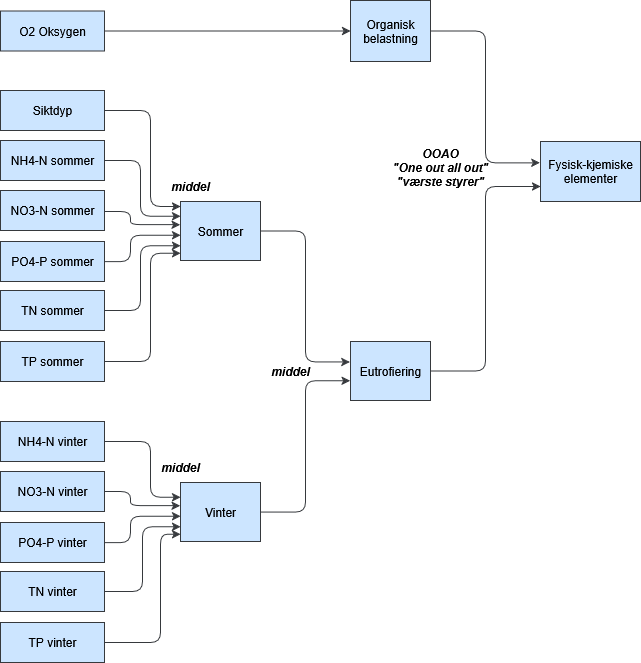

The diagram above was exported from draw.io. Its source (the exported page's mxGraphModel, read from the mxfile embedded in the PNG):
<mxGraphModel dx="1426" dy="891" grid="1" gridSize="10" guides="1" tooltips="1" connect="1" arrows="1" fold="1" page="1" pageScale="1" pageWidth="827" pageHeight="1169" background="light-dark(#FFFFFF,#FFFFFF)" math="0" shadow="0" adaptiveColors="simple">
  <root>
    <mxCell id="0" />
    <mxCell id="1" parent="0" />
    <mxCell id="y_GRqJ1ZzVfy5zHWJSPP-25" value="Fysisk-kjemiske elementer" style="whiteSpace=wrap;html=1;labelBackgroundColor=none;fillColor=#cce5ff;strokeColor=#36393d;fontColor=#000000;" parent="1" vertex="1">
      <mxGeometry x="640" y="240" width="100" height="60" as="geometry" />
    </mxCell>
    <mxCell id="y_GRqJ1ZzVfy5zHWJSPP-29" value="" style="edgeStyle=elbowEdgeStyle;elbow=horizontal;html=1;rounded=1;curved=0;sourcePerimeterSpacing=0;targetPerimeterSpacing=0;startSize=6;endSize=6;entryX=0;entryY=0.75;entryDx=0;entryDy=0;labelBackgroundColor=none;fontColor=#000000;fillColor=#cce5ff;strokeColor=#36393d;exitX=1;exitY=0.5;exitDx=0;exitDy=0;" parent="1" source="2X02libbnEGjVLq_vz0E-27" target="y_GRqJ1ZzVfy5zHWJSPP-25" edge="1">
      <mxGeometry relative="1" as="geometry">
        <mxPoint x="645" y="259" as="targetPoint" />
        <mxPoint x="535" y="409" as="sourcePoint" />
      </mxGeometry>
    </mxCell>
    <mxCell id="y_GRqJ1ZzVfy5zHWJSPP-30" value="Sommer" style="whiteSpace=wrap;html=1;labelBackgroundColor=none;fillColor=#cce5ff;strokeColor=#36393d;fontColor=#000000;" parent="1" vertex="1">
      <mxGeometry x="280" y="300" width="80" height="59" as="geometry" />
    </mxCell>
    <mxCell id="y_GRqJ1ZzVfy5zHWJSPP-31" value="" style="edgeStyle=elbowEdgeStyle;elbow=horizontal;html=1;rounded=1;curved=0;sourcePerimeterSpacing=0;targetPerimeterSpacing=0;startSize=6;endSize=6;labelBackgroundColor=none;fontColor=#000000;fillColor=#cce5ff;strokeColor=#36393d;entryX=-0.007;entryY=0.346;entryDx=0;entryDy=0;entryPerimeter=0;" parent="1" source="y_GRqJ1ZzVfy5zHWJSPP-30" target="2X02libbnEGjVLq_vz0E-27" edge="1">
      <mxGeometry relative="1" as="geometry">
        <mxPoint x="370" y="460" as="targetPoint" />
      </mxGeometry>
    </mxCell>
    <mxCell id="y_GRqJ1ZzVfy5zHWJSPP-32" value="NH4-N sommer" style="whiteSpace=wrap;html=1;labelBackgroundColor=none;fillColor=#cce5ff;strokeColor=#36393d;fontColor=#000000;" parent="1" vertex="1">
      <mxGeometry x="100" y="239" width="104" height="40" as="geometry" />
    </mxCell>
    <mxCell id="y_GRqJ1ZzVfy5zHWJSPP-33" value="" style="edgeStyle=elbowEdgeStyle;elbow=horizontal;html=1;rounded=1;curved=0;sourcePerimeterSpacing=0;targetPerimeterSpacing=0;startSize=6;endSize=6;labelBackgroundColor=none;fontColor=#000000;fillColor=#cce5ff;strokeColor=#36393d;entryX=0;entryY=0.25;entryDx=0;entryDy=0;" parent="1" source="y_GRqJ1ZzVfy5zHWJSPP-32" target="y_GRqJ1ZzVfy5zHWJSPP-30" edge="1">
      <mxGeometry relative="1" as="geometry">
        <mxPoint x="250" y="280" as="targetPoint" />
        <Array as="points">
          <mxPoint x="240" y="280" />
        </Array>
      </mxGeometry>
    </mxCell>
    <mxCell id="y_GRqJ1ZzVfy5zHWJSPP-36" value="Siktdyp" style="whiteSpace=wrap;html=1;labelBackgroundColor=none;fillColor=#cce5ff;strokeColor=#36393d;fontColor=#000000;" parent="1" vertex="1">
      <mxGeometry x="100" y="189" width="104" height="40" as="geometry" />
    </mxCell>
    <mxCell id="y_GRqJ1ZzVfy5zHWJSPP-37" value="" style="edgeStyle=elbowEdgeStyle;elbow=horizontal;html=1;rounded=1;curved=0;sourcePerimeterSpacing=0;targetPerimeterSpacing=0;startSize=6;endSize=6;entryX=0;entryY=0.085;entryDx=0;entryDy=0;labelBackgroundColor=none;fontColor=#000000;fillColor=#cce5ff;strokeColor=#36393d;entryPerimeter=0;" parent="1" source="y_GRqJ1ZzVfy5zHWJSPP-36" target="y_GRqJ1ZzVfy5zHWJSPP-30" edge="1">
      <mxGeometry relative="1" as="geometry">
        <mxPoint x="245" y="249" as="targetPoint" />
        <Array as="points">
          <mxPoint x="250" y="260" />
        </Array>
      </mxGeometry>
    </mxCell>
    <mxCell id="y_GRqJ1ZzVfy5zHWJSPP-38" value="&lt;div&gt;Organisk&lt;/div&gt;&lt;div&gt;belastning&lt;/div&gt;" style="whiteSpace=wrap;html=1;labelBackgroundColor=none;fillColor=#cce5ff;strokeColor=#36393d;fontColor=#000000;" parent="1" vertex="1">
      <mxGeometry x="450" y="99" width="80" height="61" as="geometry" />
    </mxCell>
    <mxCell id="y_GRqJ1ZzVfy5zHWJSPP-39" value="" style="edgeStyle=elbowEdgeStyle;elbow=horizontal;html=1;rounded=1;curved=0;sourcePerimeterSpacing=0;targetPerimeterSpacing=0;startSize=6;endSize=6;entryX=-0.006;entryY=0.356;entryDx=0;entryDy=0;labelBackgroundColor=none;fontColor=#000000;fillColor=#cce5ff;strokeColor=#36393d;entryPerimeter=0;" parent="1" source="y_GRqJ1ZzVfy5zHWJSPP-38" target="y_GRqJ1ZzVfy5zHWJSPP-25" edge="1">
      <mxGeometry relative="1" as="geometry">
        <mxPoint x="445" y="119.00000000000011" as="targetPoint" />
      </mxGeometry>
    </mxCell>
    <mxCell id="y_GRqJ1ZzVfy5zHWJSPP-40" value="O2 Oksygen" style="whiteSpace=wrap;html=1;labelBackgroundColor=none;fillColor=#cce5ff;strokeColor=#36393d;fontColor=#000000;" parent="1" vertex="1">
      <mxGeometry x="100" y="109.5" width="104" height="40" as="geometry" />
    </mxCell>
    <mxCell id="y_GRqJ1ZzVfy5zHWJSPP-41" value="" style="edgeStyle=elbowEdgeStyle;elbow=horizontal;html=1;rounded=1;curved=0;sourcePerimeterSpacing=0;targetPerimeterSpacing=0;startSize=6;endSize=6;entryX=0;entryY=0.5;entryDx=0;entryDy=0;labelBackgroundColor=none;fontColor=#000000;fillColor=#cce5ff;strokeColor=#36393d;" parent="1" source="y_GRqJ1ZzVfy5zHWJSPP-40" target="y_GRqJ1ZzVfy5zHWJSPP-38" edge="1">
      <mxGeometry relative="1" as="geometry">
        <mxPoint x="245" y="179" as="targetPoint" />
      </mxGeometry>
    </mxCell>
    <mxCell id="y_GRqJ1ZzVfy5zHWJSPP-42" value="NO3-N sommer" style="whiteSpace=wrap;html=1;labelBackgroundColor=none;fillColor=#cce5ff;strokeColor=#36393d;fontColor=#000000;" parent="1" vertex="1">
      <mxGeometry x="100" y="289" width="104" height="40" as="geometry" />
    </mxCell>
    <mxCell id="y_GRqJ1ZzVfy5zHWJSPP-43" value="" style="edgeStyle=elbowEdgeStyle;elbow=horizontal;html=1;rounded=1;curved=0;sourcePerimeterSpacing=0;targetPerimeterSpacing=0;startSize=6;endSize=6;entryX=-0.004;entryY=0.392;entryDx=0;entryDy=0;labelBackgroundColor=none;fontColor=#000000;fillColor=#cce5ff;strokeColor=#36393d;entryPerimeter=0;" parent="1" source="y_GRqJ1ZzVfy5zHWJSPP-42" target="y_GRqJ1ZzVfy5zHWJSPP-30" edge="1">
      <mxGeometry relative="1" as="geometry">
        <mxPoint x="325" y="309" as="targetPoint" />
        <Array as="points">
          <mxPoint x="230" y="310" />
        </Array>
      </mxGeometry>
    </mxCell>
    <mxCell id="y_GRqJ1ZzVfy5zHWJSPP-63" value="&lt;div&gt;OOAO&lt;/div&gt;&lt;div&gt;&quot;One out all out&quot;&lt;/div&gt;&lt;div&gt;&quot;værste styrer&quot;&lt;/div&gt;" style="text;html=1;align=center;verticalAlign=middle;whiteSpace=wrap;rounded=0;fontColor=#000000;fontStyle=3" parent="1" vertex="1">
      <mxGeometry x="470" y="251" width="140" height="30" as="geometry" />
    </mxCell>
    <mxCell id="2X02libbnEGjVLq_vz0E-2" value="" style="edgeStyle=elbowEdgeStyle;elbow=horizontal;html=1;rounded=1;curved=0;sourcePerimeterSpacing=0;targetPerimeterSpacing=0;startSize=6;endSize=6;entryX=0;entryY=0.57;entryDx=0;entryDy=0;labelBackgroundColor=none;fontColor=#000000;fillColor=#cce5ff;strokeColor=#36393d;entryPerimeter=0;" parent="1" target="y_GRqJ1ZzVfy5zHWJSPP-30" edge="1">
      <mxGeometry relative="1" as="geometry">
        <mxPoint x="285" y="360" as="targetPoint" />
        <mxPoint x="203.9999999999999" y="360" as="sourcePoint" />
        <Array as="points">
          <mxPoint x="230" y="350" />
        </Array>
      </mxGeometry>
    </mxCell>
    <mxCell id="2X02libbnEGjVLq_vz0E-5" value="PO4-P sommer" style="whiteSpace=wrap;html=1;labelBackgroundColor=none;fillColor=#cce5ff;strokeColor=#36393d;fontColor=#000000;" parent="1" vertex="1">
      <mxGeometry x="100" y="340" width="104" height="40" as="geometry" />
    </mxCell>
    <mxCell id="2X02libbnEGjVLq_vz0E-7" value="TN sommer" style="whiteSpace=wrap;html=1;labelBackgroundColor=none;fillColor=#cce5ff;strokeColor=#36393d;fontColor=#000000;" parent="1" vertex="1">
      <mxGeometry x="100" y="389" width="104" height="40" as="geometry" />
    </mxCell>
    <mxCell id="2X02libbnEGjVLq_vz0E-8" value="" style="edgeStyle=elbowEdgeStyle;elbow=horizontal;html=1;rounded=1;curved=0;sourcePerimeterSpacing=0;targetPerimeterSpacing=0;startSize=6;endSize=6;entryX=0;entryY=0.75;entryDx=0;entryDy=0;labelBackgroundColor=none;fontColor=#000000;fillColor=#cce5ff;strokeColor=#36393d;" parent="1" target="y_GRqJ1ZzVfy5zHWJSPP-30" edge="1">
      <mxGeometry relative="1" as="geometry">
        <mxPoint x="285" y="400" as="targetPoint" />
        <mxPoint x="204" y="409" as="sourcePoint" />
        <Array as="points">
          <mxPoint x="240" y="380" />
        </Array>
      </mxGeometry>
    </mxCell>
    <mxCell id="2X02libbnEGjVLq_vz0E-10" value="TP sommer" style="whiteSpace=wrap;html=1;labelBackgroundColor=none;fillColor=#cce5ff;strokeColor=#36393d;fontColor=#000000;" parent="1" vertex="1">
      <mxGeometry x="100" y="440" width="104" height="40" as="geometry" />
    </mxCell>
    <mxCell id="2X02libbnEGjVLq_vz0E-11" value="" style="edgeStyle=elbowEdgeStyle;elbow=horizontal;html=1;rounded=1;curved=0;sourcePerimeterSpacing=0;targetPerimeterSpacing=0;startSize=6;endSize=6;entryX=0;entryY=0.877;entryDx=0;entryDy=0;labelBackgroundColor=none;fontColor=#000000;fillColor=#cce5ff;strokeColor=#36393d;entryPerimeter=0;" parent="1" source="2X02libbnEGjVLq_vz0E-10" target="y_GRqJ1ZzVfy5zHWJSPP-30" edge="1">
      <mxGeometry relative="1" as="geometry">
        <mxPoint x="285" y="451" as="targetPoint" />
        <Array as="points">
          <mxPoint x="250" y="410" />
        </Array>
      </mxGeometry>
    </mxCell>
    <mxCell id="2X02libbnEGjVLq_vz0E-12" value="&lt;div&gt;Vinter&lt;/div&gt;" style="whiteSpace=wrap;html=1;labelBackgroundColor=none;fillColor=#cce5ff;strokeColor=#36393d;fontColor=#000000;" parent="1" vertex="1">
      <mxGeometry x="280" y="581" width="80" height="59" as="geometry" />
    </mxCell>
    <mxCell id="2X02libbnEGjVLq_vz0E-13" value="" style="edgeStyle=elbowEdgeStyle;elbow=horizontal;html=1;rounded=1;curved=0;sourcePerimeterSpacing=0;targetPerimeterSpacing=0;startSize=6;endSize=6;labelBackgroundColor=none;fontColor=#000000;fillColor=#cce5ff;strokeColor=#36393d;entryX=-0.004;entryY=0.664;entryDx=0;entryDy=0;entryPerimeter=0;" parent="1" source="2X02libbnEGjVLq_vz0E-12" target="2X02libbnEGjVLq_vz0E-27" edge="1">
      <mxGeometry relative="1" as="geometry">
        <mxPoint x="450" y="611" as="targetPoint" />
      </mxGeometry>
    </mxCell>
    <mxCell id="2X02libbnEGjVLq_vz0E-14" value="NH4-N vinter" style="whiteSpace=wrap;html=1;labelBackgroundColor=none;fillColor=#cce5ff;strokeColor=#36393d;fontColor=#000000;" parent="1" vertex="1">
      <mxGeometry x="100" y="520" width="104" height="40" as="geometry" />
    </mxCell>
    <mxCell id="2X02libbnEGjVLq_vz0E-15" value="" style="edgeStyle=elbowEdgeStyle;elbow=horizontal;html=1;rounded=1;curved=0;sourcePerimeterSpacing=0;targetPerimeterSpacing=0;startSize=6;endSize=6;labelBackgroundColor=none;fontColor=#000000;fillColor=#cce5ff;strokeColor=#36393d;entryX=0;entryY=0.25;entryDx=0;entryDy=0;" parent="1" source="2X02libbnEGjVLq_vz0E-14" target="2X02libbnEGjVLq_vz0E-12" edge="1">
      <mxGeometry relative="1" as="geometry">
        <mxPoint x="250" y="561" as="targetPoint" />
        <Array as="points">
          <mxPoint x="250" y="570" />
        </Array>
      </mxGeometry>
    </mxCell>
    <mxCell id="2X02libbnEGjVLq_vz0E-18" value="NO3-N&amp;nbsp;vinter" style="whiteSpace=wrap;html=1;labelBackgroundColor=none;fillColor=#cce5ff;strokeColor=#36393d;fontColor=#000000;" parent="1" vertex="1">
      <mxGeometry x="100" y="570" width="104" height="40" as="geometry" />
    </mxCell>
    <mxCell id="2X02libbnEGjVLq_vz0E-19" value="" style="edgeStyle=elbowEdgeStyle;elbow=horizontal;html=1;rounded=1;curved=0;sourcePerimeterSpacing=0;targetPerimeterSpacing=0;startSize=6;endSize=6;entryX=-0.004;entryY=0.392;entryDx=0;entryDy=0;labelBackgroundColor=none;fontColor=#000000;fillColor=#cce5ff;strokeColor=#36393d;entryPerimeter=0;" parent="1" source="2X02libbnEGjVLq_vz0E-18" target="2X02libbnEGjVLq_vz0E-12" edge="1">
      <mxGeometry relative="1" as="geometry">
        <mxPoint x="325" y="590" as="targetPoint" />
        <Array as="points">
          <mxPoint x="230" y="590" />
        </Array>
      </mxGeometry>
    </mxCell>
    <mxCell id="2X02libbnEGjVLq_vz0E-21" value="" style="edgeStyle=elbowEdgeStyle;elbow=horizontal;html=1;rounded=1;curved=0;sourcePerimeterSpacing=0;targetPerimeterSpacing=0;startSize=6;endSize=6;entryX=0;entryY=0.57;entryDx=0;entryDy=0;labelBackgroundColor=none;fontColor=#000000;fillColor=#cce5ff;strokeColor=#36393d;entryPerimeter=0;" parent="1" target="2X02libbnEGjVLq_vz0E-12" edge="1">
      <mxGeometry relative="1" as="geometry">
        <mxPoint x="285" y="641" as="targetPoint" />
        <mxPoint x="203.9999999999999" y="641" as="sourcePoint" />
        <Array as="points">
          <mxPoint x="230" y="630" />
        </Array>
      </mxGeometry>
    </mxCell>
    <mxCell id="2X02libbnEGjVLq_vz0E-22" value="PO4-P&amp;nbsp;vinter" style="whiteSpace=wrap;html=1;labelBackgroundColor=none;fillColor=#cce5ff;strokeColor=#36393d;fontColor=#000000;" parent="1" vertex="1">
      <mxGeometry x="100" y="621" width="104" height="40" as="geometry" />
    </mxCell>
    <mxCell id="2X02libbnEGjVLq_vz0E-23" value="TN&amp;nbsp;vinter" style="whiteSpace=wrap;html=1;labelBackgroundColor=none;fillColor=#cce5ff;strokeColor=#36393d;fontColor=#000000;" parent="1" vertex="1">
      <mxGeometry x="100" y="670" width="104" height="40" as="geometry" />
    </mxCell>
    <mxCell id="2X02libbnEGjVLq_vz0E-24" value="" style="edgeStyle=elbowEdgeStyle;elbow=horizontal;html=1;rounded=1;curved=0;sourcePerimeterSpacing=0;targetPerimeterSpacing=0;startSize=6;endSize=6;entryX=0;entryY=0.75;entryDx=0;entryDy=0;labelBackgroundColor=none;fontColor=#000000;fillColor=#cce5ff;strokeColor=#36393d;" parent="1" target="2X02libbnEGjVLq_vz0E-12" edge="1">
      <mxGeometry relative="1" as="geometry">
        <mxPoint x="285" y="681" as="targetPoint" />
        <mxPoint x="204" y="690" as="sourcePoint" />
      </mxGeometry>
    </mxCell>
    <mxCell id="2X02libbnEGjVLq_vz0E-25" value="TP&amp;nbsp;vinter" style="whiteSpace=wrap;html=1;labelBackgroundColor=none;fillColor=#cce5ff;strokeColor=#36393d;fontColor=#000000;" parent="1" vertex="1">
      <mxGeometry x="100" y="721" width="104" height="40" as="geometry" />
    </mxCell>
    <mxCell id="2X02libbnEGjVLq_vz0E-26" value="" style="edgeStyle=elbowEdgeStyle;elbow=horizontal;html=1;rounded=1;curved=0;sourcePerimeterSpacing=0;targetPerimeterSpacing=0;startSize=6;endSize=6;entryX=0;entryY=0.877;entryDx=0;entryDy=0;labelBackgroundColor=none;fontColor=#000000;fillColor=#cce5ff;strokeColor=#36393d;entryPerimeter=0;" parent="1" source="2X02libbnEGjVLq_vz0E-25" target="2X02libbnEGjVLq_vz0E-12" edge="1">
      <mxGeometry relative="1" as="geometry">
        <mxPoint x="285" y="732" as="targetPoint" />
        <Array as="points">
          <mxPoint x="260" y="690" />
        </Array>
      </mxGeometry>
    </mxCell>
    <mxCell id="2X02libbnEGjVLq_vz0E-27" value="Eutrofiering" style="whiteSpace=wrap;html=1;labelBackgroundColor=none;fillColor=#cce5ff;strokeColor=#36393d;fontColor=#000000;" parent="1" vertex="1">
      <mxGeometry x="450" y="440" width="80" height="59" as="geometry" />
    </mxCell>
    <mxCell id="2X02libbnEGjVLq_vz0E-28" value="middel" style="text;html=1;align=center;verticalAlign=middle;whiteSpace=wrap;rounded=0;fontColor=#000000;fontStyle=3" parent="1" vertex="1">
      <mxGeometry x="360" y="454.5" width="60" height="30" as="geometry" />
    </mxCell>
    <mxCell id="2X02libbnEGjVLq_vz0E-29" value="middel" style="text;html=1;align=center;verticalAlign=middle;whiteSpace=wrap;rounded=0;fontColor=#000000;fontStyle=3" parent="1" vertex="1">
      <mxGeometry x="250" y="551" width="60" height="30" as="geometry" />
    </mxCell>
    <mxCell id="2X02libbnEGjVLq_vz0E-30" value="middel" style="text;html=1;align=center;verticalAlign=middle;whiteSpace=wrap;rounded=0;fontColor=#000000;fontStyle=3" parent="1" vertex="1">
      <mxGeometry x="260" y="270" width="60" height="30" as="geometry" />
    </mxCell>
  </root>
</mxGraphModel>